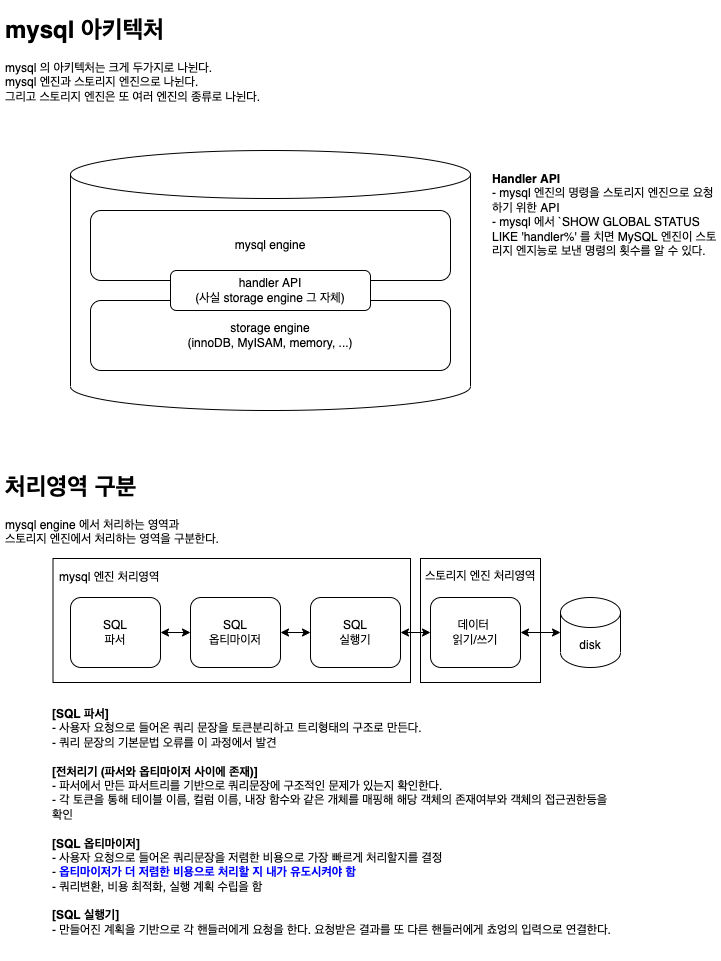

The diagram above was exported from draw.io. Its source (the exported page's mxGraphModel, read from the mxfile embedded in the PNG):
<mxGraphModel dx="1426" dy="727" grid="1" gridSize="10" guides="1" tooltips="1" connect="1" arrows="1" fold="1" page="1" pageScale="1" pageWidth="827" pageHeight="1169" math="0" shadow="0">
  <root>
    <mxCell id="0" />
    <mxCell id="1" parent="0" />
    <mxCell id="lxdZvXr0csrxokXq61qq-30" value="" style="group" vertex="1" connectable="0" parent="1">
      <mxGeometry x="50" y="567" width="620" height="215" as="geometry" />
    </mxCell>
    <mxCell id="lxdZvXr0csrxokXq61qq-29" value="" style="rounded=0;whiteSpace=wrap;html=1;" vertex="1" parent="lxdZvXr0csrxokXq61qq-30">
      <mxGeometry x="420" y="91" width="120" height="124" as="geometry" />
    </mxCell>
    <mxCell id="lxdZvXr0csrxokXq61qq-26" value="" style="rounded=0;whiteSpace=wrap;html=1;" vertex="1" parent="lxdZvXr0csrxokXq61qq-30">
      <mxGeometry x="52.5" y="91" width="357.5" height="124" as="geometry" />
    </mxCell>
    <mxCell id="lxdZvXr0csrxokXq61qq-10" value="&lt;h1&gt;처리영역 구분&lt;/h1&gt;&lt;p&gt;mysql engine 에서 처리하는 영역과&lt;br&gt;스토리지 엔진에서 처리하는 영역을 구분한다.&lt;br&gt;&lt;br&gt;&lt;/p&gt;" style="text;html=1;strokeColor=none;fillColor=none;spacing=5;spacingTop=-20;whiteSpace=wrap;overflow=hidden;rounded=0;" vertex="1" parent="lxdZvXr0csrxokXq61qq-30">
      <mxGeometry width="270" height="82" as="geometry" />
    </mxCell>
    <mxCell id="lxdZvXr0csrxokXq61qq-11" value="SQL&lt;br&gt;파서" style="rounded=1;whiteSpace=wrap;html=1;" vertex="1" parent="lxdZvXr0csrxokXq61qq-30">
      <mxGeometry x="70" y="130" width="90" height="70" as="geometry" />
    </mxCell>
    <mxCell id="lxdZvXr0csrxokXq61qq-12" value="SQL&lt;br&gt;옵티마이저" style="rounded=1;whiteSpace=wrap;html=1;" vertex="1" parent="lxdZvXr0csrxokXq61qq-30">
      <mxGeometry x="190" y="130" width="90" height="70" as="geometry" />
    </mxCell>
    <mxCell id="lxdZvXr0csrxokXq61qq-16" value="" style="edgeStyle=orthogonalEdgeStyle;rounded=0;orthogonalLoop=1;jettySize=auto;html=1;startArrow=classic;startFill=1;" edge="1" parent="lxdZvXr0csrxokXq61qq-30" source="lxdZvXr0csrxokXq61qq-11" target="lxdZvXr0csrxokXq61qq-12">
      <mxGeometry relative="1" as="geometry" />
    </mxCell>
    <mxCell id="lxdZvXr0csrxokXq61qq-13" value="SQL&lt;br&gt;실행기" style="rounded=1;whiteSpace=wrap;html=1;" vertex="1" parent="lxdZvXr0csrxokXq61qq-30">
      <mxGeometry x="310" y="130" width="90" height="70" as="geometry" />
    </mxCell>
    <mxCell id="lxdZvXr0csrxokXq61qq-17" value="" style="edgeStyle=orthogonalEdgeStyle;rounded=0;orthogonalLoop=1;jettySize=auto;html=1;startArrow=classic;startFill=1;" edge="1" parent="lxdZvXr0csrxokXq61qq-30" source="lxdZvXr0csrxokXq61qq-12" target="lxdZvXr0csrxokXq61qq-13">
      <mxGeometry relative="1" as="geometry" />
    </mxCell>
    <mxCell id="lxdZvXr0csrxokXq61qq-14" value="데이터&amp;nbsp;&lt;br&gt;읽기/쓰기" style="rounded=1;whiteSpace=wrap;html=1;" vertex="1" parent="lxdZvXr0csrxokXq61qq-30">
      <mxGeometry x="430" y="130" width="90" height="70" as="geometry" />
    </mxCell>
    <mxCell id="lxdZvXr0csrxokXq61qq-18" value="" style="edgeStyle=orthogonalEdgeStyle;rounded=0;orthogonalLoop=1;jettySize=auto;html=1;startArrow=classic;startFill=1;" edge="1" parent="lxdZvXr0csrxokXq61qq-30" source="lxdZvXr0csrxokXq61qq-13" target="lxdZvXr0csrxokXq61qq-14">
      <mxGeometry relative="1" as="geometry" />
    </mxCell>
    <mxCell id="lxdZvXr0csrxokXq61qq-15" value="disk" style="shape=cylinder3;whiteSpace=wrap;html=1;boundedLbl=1;backgroundOutline=1;size=15;" vertex="1" parent="lxdZvXr0csrxokXq61qq-30">
      <mxGeometry x="560" y="130" width="60" height="70" as="geometry" />
    </mxCell>
    <mxCell id="lxdZvXr0csrxokXq61qq-19" value="" style="edgeStyle=orthogonalEdgeStyle;rounded=0;orthogonalLoop=1;jettySize=auto;html=1;startArrow=classic;startFill=1;" edge="1" parent="lxdZvXr0csrxokXq61qq-30" source="lxdZvXr0csrxokXq61qq-14" target="lxdZvXr0csrxokXq61qq-15">
      <mxGeometry relative="1" as="geometry" />
    </mxCell>
    <mxCell id="lxdZvXr0csrxokXq61qq-27" value="mysql 엔진 처리영역" style="text;html=1;strokeColor=none;fillColor=none;align=left;verticalAlign=middle;whiteSpace=wrap;rounded=0;" vertex="1" parent="lxdZvXr0csrxokXq61qq-30">
      <mxGeometry x="57" y="95" width="110" height="30" as="geometry" />
    </mxCell>
    <mxCell id="lxdZvXr0csrxokXq61qq-28" value="스토리지 엔진 처리영역" style="text;html=1;strokeColor=none;fillColor=none;align=left;verticalAlign=middle;whiteSpace=wrap;rounded=0;" vertex="1" parent="lxdZvXr0csrxokXq61qq-30">
      <mxGeometry x="423" y="94" width="120" height="30" as="geometry" />
    </mxCell>
    <mxCell id="lxdZvXr0csrxokXq61qq-31" value="" style="group" vertex="1" connectable="0" parent="1">
      <mxGeometry x="50" y="110" width="720" height="400" as="geometry" />
    </mxCell>
    <mxCell id="lxdZvXr0csrxokXq61qq-2" value="&lt;h1&gt;mysql 아키텍처&lt;/h1&gt;&lt;p&gt;mysql 의 아키텍처는 크게 두가지로 나뉜다.&lt;br&gt;&lt;span&gt;mysql 엔진과 스토리지 엔진으로 나뉜다.&amp;nbsp;&lt;br&gt;&lt;/span&gt;&lt;span&gt;그리고 스토리지 엔진은 또 여러 엔진의 종류로 나뉜다.&lt;/span&gt;&lt;/p&gt;" style="text;html=1;strokeColor=none;fillColor=none;spacing=5;spacingTop=-20;whiteSpace=wrap;overflow=hidden;rounded=0;" vertex="1" parent="lxdZvXr0csrxokXq61qq-31">
      <mxGeometry width="270" height="100" as="geometry" />
    </mxCell>
    <mxCell id="lxdZvXr0csrxokXq61qq-3" value="" style="shape=cylinder3;whiteSpace=wrap;html=1;boundedLbl=1;backgroundOutline=1;size=24;" vertex="1" parent="lxdZvXr0csrxokXq61qq-31">
      <mxGeometry x="70" y="140" width="400" height="260" as="geometry" />
    </mxCell>
    <mxCell id="lxdZvXr0csrxokXq61qq-4" value="mysql engine" style="rounded=1;whiteSpace=wrap;html=1;" vertex="1" parent="lxdZvXr0csrxokXq61qq-31">
      <mxGeometry x="90" y="200" width="360" height="70" as="geometry" />
    </mxCell>
    <mxCell id="lxdZvXr0csrxokXq61qq-5" value="storage engine&lt;br&gt;(innoDB, MyISAM, memory, ...)" style="rounded=1;whiteSpace=wrap;html=1;" vertex="1" parent="lxdZvXr0csrxokXq61qq-31">
      <mxGeometry x="90" y="290" width="360" height="70" as="geometry" />
    </mxCell>
    <mxCell id="lxdZvXr0csrxokXq61qq-6" value="handler API&lt;br&gt;(사실 storage engine 그 자체)" style="rounded=1;whiteSpace=wrap;html=1;" vertex="1" parent="lxdZvXr0csrxokXq61qq-31">
      <mxGeometry x="170" y="260" width="200" height="40" as="geometry" />
    </mxCell>
    <mxCell id="lxdZvXr0csrxokXq61qq-8" value="&lt;b&gt;Handler API&lt;/b&gt;&lt;br&gt;- mysql 엔진의 명령을 스토리지 엔진으로 요청하기 위한 API&lt;br&gt;- mysql 에서 `SHOW GLOBAL STATUS LIKE 'handler%' 를 치면 MySQL 엔진이 스토리지 엔지능로 보낸 명령의 횟수를 알 수 있다.&lt;br&gt;" style="text;html=1;strokeColor=none;fillColor=none;align=left;verticalAlign=top;whiteSpace=wrap;rounded=0;" vertex="1" parent="lxdZvXr0csrxokXq61qq-31">
      <mxGeometry x="490" y="155" width="230" height="105" as="geometry" />
    </mxCell>
    <mxCell id="lxdZvXr0csrxokXq61qq-33" value="&lt;b&gt;[SQL 파서]&lt;/b&gt;&lt;br&gt;- 사용자 요청으로 들어온 쿼리 문장을 토큰분리하고 트리형태의 구조로 만든다.&lt;br&gt;- 쿼리 문장의 기본문법 오류를 이 과정에서 발견&lt;br&gt;&lt;br&gt;&lt;b&gt;[전처리기 (파서와 옵티마이저 사이에 존재)]&lt;/b&gt;&lt;br&gt;- 파서에서 만든 파서트리를 기반으로 쿼리문장에 구조적인 문제가 있는지 확인한다.&lt;br&gt;- 각 토큰을 통해 테이블 이름, 컬럼 이름, 내장 함수와 같은 개체를 매핑해 해당 객체의 존재여부와 객체의 접근권한등을 확인&lt;br&gt;&lt;br&gt;&lt;b&gt;[SQL 옵티마이저]&lt;/b&gt;&lt;br&gt;- 사용자 요청으로 들어온 쿼리문장을 저렴한 비용으로 가장 빠르게 처리할지를 결정&lt;br&gt;- &lt;b&gt;&lt;font color=&quot;#0000ff&quot;&gt;옵티마이저가 더 저렴한 비용으로 처리할 지 내가 유도시켜야 함&lt;/font&gt;&lt;br&gt;&lt;/b&gt;- 쿼리변환, 비용 최적화, 실행 계획 수립을 함&lt;br&gt;&lt;br&gt;&lt;b&gt;[SQL 실행기]&lt;/b&gt;&lt;br&gt;- 만들어진 계획을 기반으로 각 핸들러에게 요청을 한다. 요청받은 결과를 또 다른 핸들러에게 쵸엉의 입력으로 연결한다." style="text;html=1;strokeColor=none;fillColor=none;align=left;verticalAlign=top;whiteSpace=wrap;rounded=0;" vertex="1" parent="1">
      <mxGeometry x="100" y="800" width="570" height="260" as="geometry" />
    </mxCell>
  </root>
</mxGraphModel>